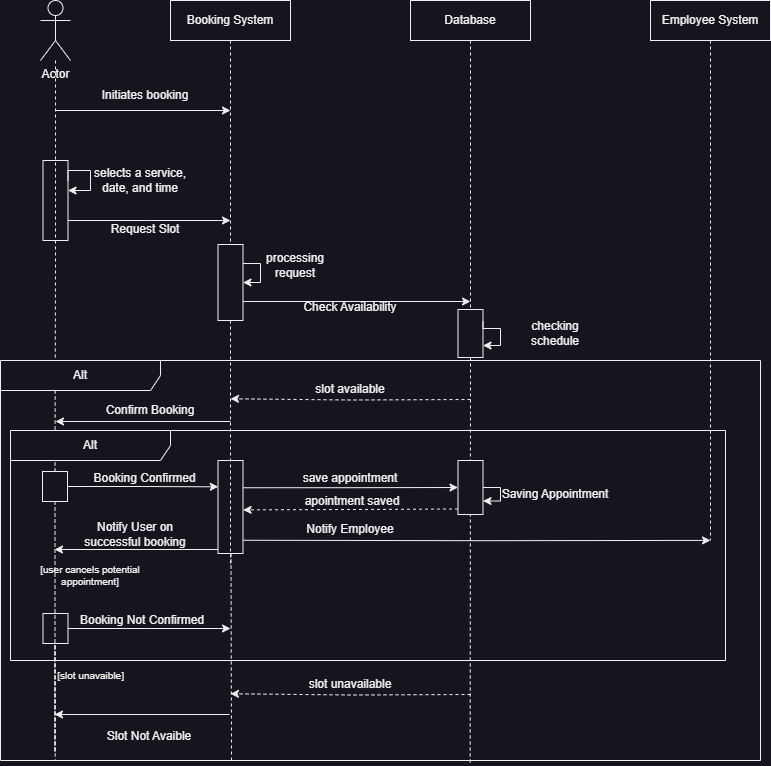

The diagram above was exported from draw.io. Its source (the exported page's mxGraphModel, read from the mxfile embedded in the PNG):
<mxGraphModel dx="2074" dy="1196" grid="1" gridSize="10" guides="1" tooltips="1" connect="1" arrows="1" fold="1" page="1" pageScale="1" pageWidth="1600" pageHeight="900" math="0" shadow="0">
  <root>
    <mxCell id="0" />
    <mxCell id="1" parent="0" />
    <mxCell id="ncrKBHB-YB45-yIMeC7d-10" style="edgeStyle=orthogonalEdgeStyle;rounded=0;orthogonalLoop=1;jettySize=auto;html=1;endArrow=none;endFill=0;dashed=1;entryX=0.072;entryY=1.001;entryDx=0;entryDy=0;entryPerimeter=0;" edge="1" parent="1" target="ncrKBHB-YB45-yIMeC7d-61">
      <mxGeometry relative="1" as="geometry">
        <mxPoint x="85" y="900" as="targetPoint" />
        <mxPoint x="84.5" y="831" as="sourcePoint" />
        <Array as="points">
          <mxPoint x="84" y="724" />
        </Array>
      </mxGeometry>
    </mxCell>
    <mxCell id="ncrKBHB-YB45-yIMeC7d-1" value="Actor" style="shape=umlActor;verticalLabelPosition=bottom;verticalAlign=top;html=1;outlineConnect=0;" vertex="1" parent="1">
      <mxGeometry x="70" y="80" width="30" height="60" as="geometry" />
    </mxCell>
    <mxCell id="ncrKBHB-YB45-yIMeC7d-6" style="edgeStyle=orthogonalEdgeStyle;rounded=0;orthogonalLoop=1;jettySize=auto;html=1;endArrow=none;endFill=0;dashed=1;entryX=0.304;entryY=1.004;entryDx=0;entryDy=0;entryPerimeter=0;" edge="1" parent="1" target="ncrKBHB-YB45-yIMeC7d-61">
      <mxGeometry relative="1" as="geometry">
        <mxPoint x="260" y="900" as="targetPoint" />
        <mxPoint x="260" y="643" as="sourcePoint" />
      </mxGeometry>
    </mxCell>
    <mxCell id="ncrKBHB-YB45-yIMeC7d-2" value="Booking System" style="rounded=0;whiteSpace=wrap;html=1;" vertex="1" parent="1">
      <mxGeometry x="200" y="80" width="120" height="40" as="geometry" />
    </mxCell>
    <mxCell id="ncrKBHB-YB45-yIMeC7d-7" style="edgeStyle=orthogonalEdgeStyle;rounded=0;orthogonalLoop=1;jettySize=auto;html=1;endArrow=none;endFill=0;dashed=1;entryX=0.618;entryY=1.009;entryDx=0;entryDy=0;entryPerimeter=0;" edge="1" parent="1" source="ncrKBHB-YB45-yIMeC7d-25" target="ncrKBHB-YB45-yIMeC7d-61">
      <mxGeometry relative="1" as="geometry">
        <mxPoint x="500" y="910" as="targetPoint" />
      </mxGeometry>
    </mxCell>
    <mxCell id="ncrKBHB-YB45-yIMeC7d-3" value="Database" style="rounded=0;whiteSpace=wrap;html=1;" vertex="1" parent="1">
      <mxGeometry x="440" y="80" width="120" height="40" as="geometry" />
    </mxCell>
    <mxCell id="ncrKBHB-YB45-yIMeC7d-4" value="Employee System" style="rounded=0;whiteSpace=wrap;html=1;" vertex="1" parent="1">
      <mxGeometry x="680" y="80" width="120" height="40" as="geometry" />
    </mxCell>
    <mxCell id="ncrKBHB-YB45-yIMeC7d-11" value="" style="endArrow=classic;html=1;rounded=0;edgeStyle=orthogonalEdgeStyle;" edge="1" parent="1">
      <mxGeometry width="50" height="50" relative="1" as="geometry">
        <mxPoint x="85" y="190" as="sourcePoint" />
        <mxPoint x="260" y="190" as="targetPoint" />
      </mxGeometry>
    </mxCell>
    <mxCell id="ncrKBHB-YB45-yIMeC7d-13" value="Initiates booking" style="text;html=1;strokeColor=none;fillColor=none;align=center;verticalAlign=middle;whiteSpace=wrap;rounded=0;" vertex="1" parent="1">
      <mxGeometry x="130" y="160" width="90" height="30" as="geometry" />
    </mxCell>
    <mxCell id="ncrKBHB-YB45-yIMeC7d-17" style="edgeStyle=orthogonalEdgeStyle;rounded=0;orthogonalLoop=1;jettySize=auto;html=1;exitX=1;exitY=0.75;exitDx=0;exitDy=0;" edge="1" parent="1" source="ncrKBHB-YB45-yIMeC7d-14">
      <mxGeometry relative="1" as="geometry">
        <mxPoint x="260" y="300" as="targetPoint" />
      </mxGeometry>
    </mxCell>
    <mxCell id="ncrKBHB-YB45-yIMeC7d-14" value="" style="rounded=0;whiteSpace=wrap;html=1;" vertex="1" parent="1">
      <mxGeometry x="72.5" y="240" width="25" height="80" as="geometry" />
    </mxCell>
    <mxCell id="ncrKBHB-YB45-yIMeC7d-15" style="edgeStyle=orthogonalEdgeStyle;rounded=0;orthogonalLoop=1;jettySize=auto;html=1;exitX=1;exitY=0.25;exitDx=0;exitDy=0;" edge="1" parent="1" source="ncrKBHB-YB45-yIMeC7d-14" target="ncrKBHB-YB45-yIMeC7d-14">
      <mxGeometry relative="1" as="geometry">
        <mxPoint x="100" y="270" as="targetPoint" />
        <Array as="points">
          <mxPoint x="98" y="250" />
          <mxPoint x="120" y="250" />
          <mxPoint x="120" y="270" />
        </Array>
      </mxGeometry>
    </mxCell>
    <mxCell id="ncrKBHB-YB45-yIMeC7d-16" value="selects a service, date, and time" style="text;html=1;strokeColor=none;fillColor=none;align=center;verticalAlign=middle;whiteSpace=wrap;rounded=0;" vertex="1" parent="1">
      <mxGeometry x="120" y="245" width="100" height="30" as="geometry" />
    </mxCell>
    <mxCell id="ncrKBHB-YB45-yIMeC7d-18" value="Request Slot" style="text;html=1;strokeColor=none;fillColor=none;align=center;verticalAlign=middle;whiteSpace=wrap;rounded=0;" vertex="1" parent="1">
      <mxGeometry x="130" y="294" width="90" height="30" as="geometry" />
    </mxCell>
    <mxCell id="ncrKBHB-YB45-yIMeC7d-20" value="" style="edgeStyle=orthogonalEdgeStyle;rounded=0;orthogonalLoop=1;jettySize=auto;html=1;endArrow=none;endFill=0;dashed=1;" edge="1" parent="1" source="ncrKBHB-YB45-yIMeC7d-2" target="ncrKBHB-YB45-yIMeC7d-19">
      <mxGeometry relative="1" as="geometry">
        <mxPoint x="260" y="900" as="targetPoint" />
        <mxPoint x="260" y="120" as="sourcePoint" />
      </mxGeometry>
    </mxCell>
    <mxCell id="ncrKBHB-YB45-yIMeC7d-23" style="edgeStyle=orthogonalEdgeStyle;rounded=0;orthogonalLoop=1;jettySize=auto;html=1;exitX=1;exitY=0.75;exitDx=0;exitDy=0;" edge="1" parent="1" source="ncrKBHB-YB45-yIMeC7d-19">
      <mxGeometry relative="1" as="geometry">
        <mxPoint x="500" y="381" as="targetPoint" />
      </mxGeometry>
    </mxCell>
    <mxCell id="ncrKBHB-YB45-yIMeC7d-19" value="" style="rounded=0;whiteSpace=wrap;html=1;" vertex="1" parent="1">
      <mxGeometry x="247.5" y="324" width="25" height="76" as="geometry" />
    </mxCell>
    <mxCell id="ncrKBHB-YB45-yIMeC7d-21" style="edgeStyle=orthogonalEdgeStyle;rounded=0;orthogonalLoop=1;jettySize=auto;html=1;exitX=1;exitY=0.25;exitDx=0;exitDy=0;entryX=1;entryY=0.5;entryDx=0;entryDy=0;" edge="1" parent="1" source="ncrKBHB-YB45-yIMeC7d-19" target="ncrKBHB-YB45-yIMeC7d-19">
      <mxGeometry relative="1" as="geometry">
        <Array as="points">
          <mxPoint x="290" y="343" />
          <mxPoint x="290" y="362" />
        </Array>
      </mxGeometry>
    </mxCell>
    <mxCell id="ncrKBHB-YB45-yIMeC7d-22" value="processing request" style="text;html=1;strokeColor=none;fillColor=none;align=center;verticalAlign=middle;whiteSpace=wrap;rounded=0;" vertex="1" parent="1">
      <mxGeometry x="280" y="330" width="90" height="30" as="geometry" />
    </mxCell>
    <mxCell id="ncrKBHB-YB45-yIMeC7d-24" value="Check Availability" style="text;html=1;strokeColor=none;fillColor=none;align=center;verticalAlign=middle;whiteSpace=wrap;rounded=0;" vertex="1" parent="1">
      <mxGeometry x="330" y="372" width="100" height="30" as="geometry" />
    </mxCell>
    <mxCell id="ncrKBHB-YB45-yIMeC7d-26" value="" style="edgeStyle=orthogonalEdgeStyle;rounded=0;orthogonalLoop=1;jettySize=auto;html=1;endArrow=none;endFill=0;dashed=1;" edge="1" parent="1" source="ncrKBHB-YB45-yIMeC7d-3" target="ncrKBHB-YB45-yIMeC7d-25">
      <mxGeometry relative="1" as="geometry">
        <mxPoint x="500" y="910" as="targetPoint" />
        <mxPoint x="500" y="120" as="sourcePoint" />
      </mxGeometry>
    </mxCell>
    <mxCell id="ncrKBHB-YB45-yIMeC7d-29" style="edgeStyle=orthogonalEdgeStyle;rounded=0;orthogonalLoop=1;jettySize=auto;html=1;dashed=1;" edge="1" parent="1">
      <mxGeometry relative="1" as="geometry">
        <mxPoint x="260" y="478.2857142857142" as="targetPoint" />
        <mxPoint x="500" y="479" as="sourcePoint" />
      </mxGeometry>
    </mxCell>
    <mxCell id="ncrKBHB-YB45-yIMeC7d-25" value="" style="rounded=0;whiteSpace=wrap;html=1;" vertex="1" parent="1">
      <mxGeometry x="487.5" y="389" width="25" height="48" as="geometry" />
    </mxCell>
    <mxCell id="ncrKBHB-YB45-yIMeC7d-27" style="edgeStyle=orthogonalEdgeStyle;rounded=0;orthogonalLoop=1;jettySize=auto;html=1;exitX=1;exitY=0.25;exitDx=0;exitDy=0;entryX=1;entryY=0.75;entryDx=0;entryDy=0;" edge="1" parent="1" source="ncrKBHB-YB45-yIMeC7d-25" target="ncrKBHB-YB45-yIMeC7d-25">
      <mxGeometry relative="1" as="geometry">
        <mxPoint x="530" y="437" as="targetPoint" />
        <Array as="points">
          <mxPoint x="513" y="408" />
          <mxPoint x="530" y="408" />
          <mxPoint x="530" y="425" />
        </Array>
      </mxGeometry>
    </mxCell>
    <mxCell id="ncrKBHB-YB45-yIMeC7d-28" value="checking schedule" style="text;html=1;strokeColor=none;fillColor=none;align=center;verticalAlign=middle;whiteSpace=wrap;rounded=0;" vertex="1" parent="1">
      <mxGeometry x="540" y="398" width="90" height="30" as="geometry" />
    </mxCell>
    <mxCell id="ncrKBHB-YB45-yIMeC7d-30" value="slot available" style="text;html=1;strokeColor=none;fillColor=none;align=center;verticalAlign=middle;whiteSpace=wrap;rounded=0;" vertex="1" parent="1">
      <mxGeometry x="330" y="454" width="100" height="30" as="geometry" />
    </mxCell>
    <mxCell id="ncrKBHB-YB45-yIMeC7d-34" value="" style="edgeStyle=orthogonalEdgeStyle;rounded=0;orthogonalLoop=1;jettySize=auto;html=1;endArrow=none;endFill=0;dashed=1;" edge="1" parent="1" source="ncrKBHB-YB45-yIMeC7d-1" target="ncrKBHB-YB45-yIMeC7d-33">
      <mxGeometry relative="1" as="geometry">
        <mxPoint x="85" y="900" as="targetPoint" />
        <mxPoint x="85" y="140" as="sourcePoint" />
      </mxGeometry>
    </mxCell>
    <mxCell id="ncrKBHB-YB45-yIMeC7d-35" style="edgeStyle=orthogonalEdgeStyle;rounded=0;orthogonalLoop=1;jettySize=auto;html=1;startArrow=classic;startFill=1;endArrow=none;endFill=0;" edge="1" parent="1">
      <mxGeometry relative="1" as="geometry">
        <mxPoint x="260" y="501" as="targetPoint" />
        <mxPoint x="85" y="501" as="sourcePoint" />
      </mxGeometry>
    </mxCell>
    <mxCell id="ncrKBHB-YB45-yIMeC7d-41" style="edgeStyle=orthogonalEdgeStyle;rounded=0;orthogonalLoop=1;jettySize=auto;html=1;entryX=0.011;entryY=0.283;entryDx=0;entryDy=0;entryPerimeter=0;" edge="1" parent="1" source="ncrKBHB-YB45-yIMeC7d-33" target="ncrKBHB-YB45-yIMeC7d-43">
      <mxGeometry relative="1" as="geometry">
        <mxPoint x="240" y="566" as="targetPoint" />
      </mxGeometry>
    </mxCell>
    <mxCell id="ncrKBHB-YB45-yIMeC7d-33" value="" style="rounded=0;whiteSpace=wrap;html=1;" vertex="1" parent="1">
      <mxGeometry x="72" y="551" width="25" height="30" as="geometry" />
    </mxCell>
    <mxCell id="ncrKBHB-YB45-yIMeC7d-36" value="Confirm Booking" style="text;html=1;strokeColor=none;fillColor=none;align=center;verticalAlign=middle;whiteSpace=wrap;rounded=0;" vertex="1" parent="1">
      <mxGeometry x="130" y="475" width="100" height="30" as="geometry" />
    </mxCell>
    <mxCell id="ncrKBHB-YB45-yIMeC7d-37" style="edgeStyle=orthogonalEdgeStyle;rounded=0;orthogonalLoop=1;jettySize=auto;html=1;dashed=1;" edge="1" parent="1">
      <mxGeometry relative="1" as="geometry">
        <mxPoint x="260" y="773.2857142857142" as="targetPoint" />
        <mxPoint x="500" y="774" as="sourcePoint" />
      </mxGeometry>
    </mxCell>
    <mxCell id="ncrKBHB-YB45-yIMeC7d-38" value="slot unavailable" style="text;html=1;strokeColor=none;fillColor=none;align=center;verticalAlign=middle;whiteSpace=wrap;rounded=0;" vertex="1" parent="1">
      <mxGeometry x="330" y="749" width="100" height="30" as="geometry" />
    </mxCell>
    <mxCell id="ncrKBHB-YB45-yIMeC7d-39" value="Slot Not Avaible" style="text;html=1;strokeColor=none;fillColor=none;align=center;verticalAlign=middle;whiteSpace=wrap;rounded=0;" vertex="1" parent="1">
      <mxGeometry x="129" y="801" width="100" height="30" as="geometry" />
    </mxCell>
    <mxCell id="ncrKBHB-YB45-yIMeC7d-40" style="edgeStyle=orthogonalEdgeStyle;rounded=0;orthogonalLoop=1;jettySize=auto;html=1;startArrow=classic;startFill=1;endArrow=none;endFill=0;" edge="1" parent="1">
      <mxGeometry relative="1" as="geometry">
        <mxPoint x="259" y="794" as="targetPoint" />
        <mxPoint x="84" y="794" as="sourcePoint" />
      </mxGeometry>
    </mxCell>
    <mxCell id="ncrKBHB-YB45-yIMeC7d-42" value="Booking Confirmed" style="text;html=1;strokeColor=none;fillColor=none;align=center;verticalAlign=middle;whiteSpace=wrap;rounded=0;" vertex="1" parent="1">
      <mxGeometry x="120" y="543" width="109" height="30" as="geometry" />
    </mxCell>
    <mxCell id="ncrKBHB-YB45-yIMeC7d-44" style="edgeStyle=orthogonalEdgeStyle;rounded=0;orthogonalLoop=1;jettySize=auto;html=1;exitX=0.933;exitY=0.293;exitDx=0;exitDy=0;entryX=0;entryY=0.5;entryDx=0;entryDy=0;exitPerimeter=0;" edge="1" parent="1" source="ncrKBHB-YB45-yIMeC7d-43" target="ncrKBHB-YB45-yIMeC7d-45">
      <mxGeometry relative="1" as="geometry">
        <mxPoint x="470" y="566.9830508474575" as="targetPoint" />
      </mxGeometry>
    </mxCell>
    <mxCell id="ncrKBHB-YB45-yIMeC7d-47" style="edgeStyle=orthogonalEdgeStyle;rounded=0;orthogonalLoop=1;jettySize=auto;html=1;exitX=1;exitY=0.75;exitDx=0;exitDy=0;" edge="1" parent="1">
      <mxGeometry relative="1" as="geometry">
        <mxPoint x="740" y="619.8979591836735" as="targetPoint" />
        <mxPoint x="272.5" y="619.7499999999998" as="sourcePoint" />
      </mxGeometry>
    </mxCell>
    <mxCell id="ncrKBHB-YB45-yIMeC7d-43" value="" style="rounded=0;whiteSpace=wrap;html=1;" vertex="1" parent="1">
      <mxGeometry x="247.5" y="540" width="25" height="93" as="geometry" />
    </mxCell>
    <mxCell id="ncrKBHB-YB45-yIMeC7d-49" style="edgeStyle=orthogonalEdgeStyle;rounded=0;orthogonalLoop=1;jettySize=auto;html=1;exitX=0;exitY=0.75;exitDx=0;exitDy=0;entryX=1.005;entryY=0.531;entryDx=0;entryDy=0;entryPerimeter=0;dashed=1;" edge="1" parent="1" target="ncrKBHB-YB45-yIMeC7d-43">
      <mxGeometry relative="1" as="geometry">
        <mxPoint x="487.5" y="588.5" as="sourcePoint" />
        <mxPoint x="270.54999999999995" y="588.0830000000001" as="targetPoint" />
      </mxGeometry>
    </mxCell>
    <mxCell id="ncrKBHB-YB45-yIMeC7d-45" value="" style="rounded=0;whiteSpace=wrap;html=1;" vertex="1" parent="1">
      <mxGeometry x="487.5" y="540" width="25" height="54" as="geometry" />
    </mxCell>
    <mxCell id="ncrKBHB-YB45-yIMeC7d-46" value="save appointment" style="text;html=1;strokeColor=none;fillColor=none;align=center;verticalAlign=middle;whiteSpace=wrap;rounded=0;" vertex="1" parent="1">
      <mxGeometry x="330" y="543" width="100" height="30" as="geometry" />
    </mxCell>
    <mxCell id="ncrKBHB-YB45-yIMeC7d-48" value="Notify Employee" style="text;html=1;strokeColor=none;fillColor=none;align=center;verticalAlign=middle;whiteSpace=wrap;rounded=0;" vertex="1" parent="1">
      <mxGeometry x="330" y="594" width="100" height="30" as="geometry" />
    </mxCell>
    <mxCell id="ncrKBHB-YB45-yIMeC7d-50" value="apointment saved" style="text;html=1;strokeColor=none;fillColor=none;align=center;verticalAlign=middle;whiteSpace=wrap;rounded=0;" vertex="1" parent="1">
      <mxGeometry x="332" y="566" width="100" height="30" as="geometry" />
    </mxCell>
    <mxCell id="ncrKBHB-YB45-yIMeC7d-51" style="edgeStyle=orthogonalEdgeStyle;rounded=0;orthogonalLoop=1;jettySize=auto;html=1;exitX=1;exitY=0.5;exitDx=0;exitDy=0;entryX=1;entryY=0.75;entryDx=0;entryDy=0;" edge="1" parent="1" source="ncrKBHB-YB45-yIMeC7d-45" target="ncrKBHB-YB45-yIMeC7d-45">
      <mxGeometry relative="1" as="geometry">
        <Array as="points">
          <mxPoint x="530" y="567" />
          <mxPoint x="530" y="581" />
        </Array>
      </mxGeometry>
    </mxCell>
    <mxCell id="ncrKBHB-YB45-yIMeC7d-52" value="Saving Appointment" style="text;html=1;strokeColor=none;fillColor=none;align=center;verticalAlign=middle;whiteSpace=wrap;rounded=0;" vertex="1" parent="1">
      <mxGeometry x="530" y="559" width="110" height="30" as="geometry" />
    </mxCell>
    <mxCell id="ncrKBHB-YB45-yIMeC7d-54" value="" style="edgeStyle=orthogonalEdgeStyle;rounded=0;orthogonalLoop=1;jettySize=auto;html=1;endArrow=none;endFill=0;dashed=1;" edge="1" parent="1" source="ncrKBHB-YB45-yIMeC7d-19">
      <mxGeometry relative="1" as="geometry">
        <mxPoint x="260" y="633" as="targetPoint" />
        <mxPoint x="260" y="400" as="sourcePoint" />
      </mxGeometry>
    </mxCell>
    <mxCell id="ncrKBHB-YB45-yIMeC7d-57" style="edgeStyle=orthogonalEdgeStyle;rounded=0;orthogonalLoop=1;jettySize=auto;html=1;exitX=0;exitY=0.5;exitDx=0;exitDy=0;" edge="1" parent="1">
      <mxGeometry relative="1" as="geometry">
        <mxPoint x="84" y="629" as="targetPoint" />
        <mxPoint x="247.5" y="629" as="sourcePoint" />
      </mxGeometry>
    </mxCell>
    <mxCell id="ncrKBHB-YB45-yIMeC7d-56" value="Notify User on successful booking" style="text;html=1;strokeColor=none;fillColor=none;align=center;verticalAlign=middle;whiteSpace=wrap;rounded=0;" vertex="1" parent="1">
      <mxGeometry x="110" y="599" width="110" height="30" as="geometry" />
    </mxCell>
    <mxCell id="ncrKBHB-YB45-yIMeC7d-58" value="Booking Not Confirmed" style="text;html=1;strokeColor=none;fillColor=none;align=center;verticalAlign=middle;whiteSpace=wrap;rounded=0;" vertex="1" parent="1">
      <mxGeometry x="107" y="685" width="129.5" height="30" as="geometry" />
    </mxCell>
    <mxCell id="ncrKBHB-YB45-yIMeC7d-59" style="edgeStyle=orthogonalEdgeStyle;rounded=0;orthogonalLoop=1;jettySize=auto;html=1;" edge="1" source="ncrKBHB-YB45-yIMeC7d-60" parent="1">
      <mxGeometry relative="1" as="geometry">
        <mxPoint x="260" y="708" as="targetPoint" />
      </mxGeometry>
    </mxCell>
    <mxCell id="ncrKBHB-YB45-yIMeC7d-60" value="" style="rounded=0;whiteSpace=wrap;html=1;" vertex="1" parent="1">
      <mxGeometry x="72.5" y="693" width="25" height="30" as="geometry" />
    </mxCell>
    <mxCell id="ncrKBHB-YB45-yIMeC7d-61" value="Alt" style="shape=umlFrame;whiteSpace=wrap;html=1;pointerEvents=0;recursiveResize=0;container=1;collapsible=0;width=160;" vertex="1" parent="1">
      <mxGeometry x="30" y="440" width="760" height="400" as="geometry" />
    </mxCell>
    <mxCell id="ncrKBHB-YB45-yIMeC7d-63" value="Alt" style="shape=umlFrame;whiteSpace=wrap;html=1;pointerEvents=0;recursiveResize=0;container=1;collapsible=0;width=160;" vertex="1" parent="ncrKBHB-YB45-yIMeC7d-61">
      <mxGeometry x="10" y="70" width="715" height="230" as="geometry" />
    </mxCell>
    <mxCell id="ncrKBHB-YB45-yIMeC7d-64" value="[user cancels potential appointment]" style="text;html=1;strokeColor=none;fillColor=none;align=center;verticalAlign=middle;whiteSpace=wrap;rounded=0;fontSize=10;" vertex="1" parent="ncrKBHB-YB45-yIMeC7d-63">
      <mxGeometry y="130" width="160" height="30" as="geometry" />
    </mxCell>
    <mxCell id="ncrKBHB-YB45-yIMeC7d-65" value="[slot unavaible]&amp;nbsp;" style="text;html=1;strokeColor=none;fillColor=none;align=center;verticalAlign=middle;whiteSpace=wrap;rounded=0;fontSize=10;" vertex="1" parent="ncrKBHB-YB45-yIMeC7d-61">
      <mxGeometry x="32" y="300" width="120" height="30" as="geometry" />
    </mxCell>
    <mxCell id="ncrKBHB-YB45-yIMeC7d-67" value="" style="edgeStyle=orthogonalEdgeStyle;rounded=0;orthogonalLoop=1;jettySize=auto;html=1;endArrow=none;endFill=0;dashed=1;" edge="1" parent="1" source="ncrKBHB-YB45-yIMeC7d-4">
      <mxGeometry relative="1" as="geometry">
        <mxPoint x="740" y="620" as="targetPoint" />
        <mxPoint x="740" y="120" as="sourcePoint" />
      </mxGeometry>
    </mxCell>
    <mxCell id="ncrKBHB-YB45-yIMeC7d-71" value="" style="edgeStyle=orthogonalEdgeStyle;rounded=0;orthogonalLoop=1;jettySize=auto;html=1;endArrow=none;endFill=0;dashed=1;" edge="1" parent="1" source="ncrKBHB-YB45-yIMeC7d-33">
      <mxGeometry relative="1" as="geometry">
        <mxPoint x="84.5" y="831" as="targetPoint" />
        <mxPoint x="85" y="581" as="sourcePoint" />
        <Array as="points" />
      </mxGeometry>
    </mxCell>
  </root>
</mxGraphModel>